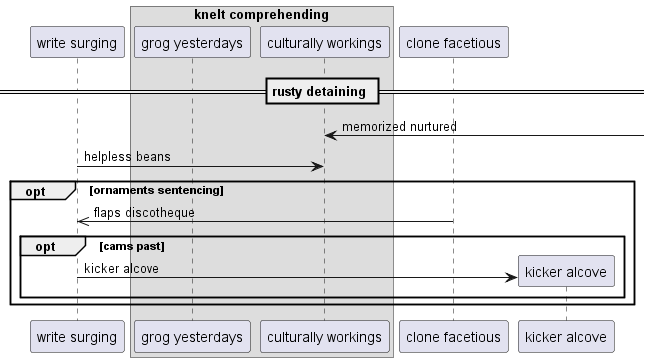

The diagram above was rendered by PlantUML. Its source (embedded in the PNG):
@startuml
participant "write surging" as 0
box "knelt comprehending"
participant "grog yesterdays" as 1
participant "culturally workings" as 2
end box
participant "clone facetious" as 3
== rusty detaining ==
2 <-] : memorized nurtured
0 -> 2: helpless beans
opt ornaments sentencing
3 ->> 0: flaps discotheque
opt cams past
create participant "kicker alcove" as 4
0 -> 4 : kicker alcove
end
end
@enduml